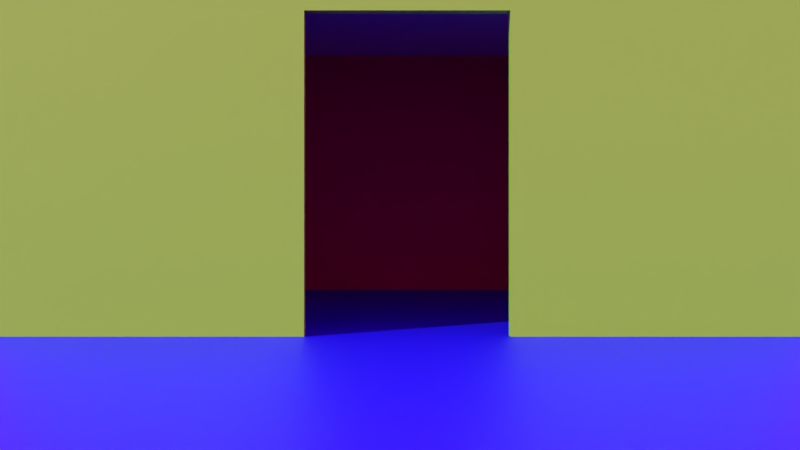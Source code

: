 # Source: Room_Test.blend  (saved by Blender 2.83.19; exported with 4.5.12 LTS)
import bpy
from mathutils import Matrix  # noqa: F401  (used for matrix-valued properties, if any)

bpy.ops.wm.read_factory_settings(use_empty=True)
scene = bpy.context.scene
scene.name = 'Scene'

# ---- collections
col_house = bpy.data.collections.new('House'); scene.collection.children.link(col_house)

# ---- images (referenced by path relative to the original .blend; pixels are not part of the script)
import os
ASSET_DIR = os.environ.get("B2B_ASSET_DIR", "")  # directory of the original .blend (textures are referenced by path, not embedded)
HERE = os.path.dirname(os.path.abspath(__file__))  # packed textures are extracted next to this script under _unpacked/

def load_image(name, relpath, width, height, colorspace="sRGB"):
    """Load a texture the original file referenced (path relative to the .blend, or extracted next to this script)."""
    p = next((c for c in (os.path.join(HERE, relpath), os.path.join(ASSET_DIR, relpath)) if relpath and os.path.exists(c)), "")
    if p:
        img = bpy.data.images.load(p, check_existing=True)
        img.name = name
    else:  # same state as the original file: an image datablock whose file is absent (Cycles renders it pink)
        img = bpy.data.images.new(name, width, height)
        img.source = "FILE"
        img.filepath = "//" + (relpath or name)
    img.colorspace_settings.name = colorspace
    return img
img_environment_hdr = load_image('environment.hdr', 'environment.hdr', 1024, 1024, 'Linear Rec.709')

# ---- materials (node trees are filled in below, after node groups)
mat_floor = bpy.data.materials.new('Floor')
mat_floor.use_transparent_shadow = False
mat_material = bpy.data.materials.new('Material')
mat_material.use_transparent_shadow = False
mat_material_002 = bpy.data.materials.new('Material.002')
mat_material_002.use_transparent_shadow = False

# ---- material node trees
mat_floor.use_nodes = True; mat_floor.node_tree.nodes.clear()
_N = mat_floor.node_tree.nodes; _L = mat_floor.node_tree.links
n0 = _N.new('ShaderNodeBsdfPrincipled'); n0.name = 'Principled BSDF'; n0.location = (10, 300)
n0.distribution = 'GGX'
n0.subsurface_method = 'BURLEY'
n0.inputs[0].default_value = (0.003354, 0.0, 0.8, 1.0)
n0.inputs[3].default_value = 1.45
n0.inputs[27].default_value = (0.0, 0.0, 0.0, 1.0)
n0.inputs[28].default_value = 1.0
n1 = _N.new('ShaderNodeOutputMaterial'); n1.name = 'Material Output'; n1.location = (300, 300)
_L.new(n0.outputs[0], n1.inputs[0])
n1.is_active_output = True
mat_material.use_nodes = True; mat_material.node_tree.nodes.clear()
_N = mat_material.node_tree.nodes; _L = mat_material.node_tree.links
n0 = _N.new('ShaderNodeBsdfPrincipled'); n0.name = 'Principled BSDF'; n0.location = (10, 300)
n0.distribution = 'GGX'
n0.subsurface_method = 'BURLEY'
n0.inputs[0].default_value = (0.8, 0.00407, 0.06347, 1.0)
n0.inputs[3].default_value = 1.45
n0.inputs[27].default_value = (0.0, 0.0, 0.0, 1.0)
n0.inputs[28].default_value = 1.0
n1 = _N.new('ShaderNodeOutputMaterial'); n1.name = 'Material Output'; n1.location = (300, 300)
_L.new(n0.outputs[0], n1.inputs[0])
n1.is_active_output = True
mat_material_002.use_nodes = True; mat_material_002.node_tree.nodes.clear()
_N = mat_material_002.node_tree.nodes; _L = mat_material_002.node_tree.links
n0 = _N.new('ShaderNodeBsdfPrincipled'); n0.name = 'Principled BSDF'; n0.location = (10, 300)
n0.distribution = 'GGX'
n0.subsurface_method = 'BURLEY'
n0.inputs[0].default_value = (0.2851, 0.8, 0.03676, 1.0)
n0.inputs[3].default_value = 1.45
n0.inputs[27].default_value = (0.0, 0.0, 0.0, 1.0)
n0.inputs[28].default_value = 1.0
n1 = _N.new('ShaderNodeOutputMaterial'); n1.name = 'Material Output'; n1.location = (300, 300)
_L.new(n0.outputs[0], n1.inputs[0])
n1.is_active_output = True

# ---- world
world_world = bpy.data.worlds.new('World'); scene.world = world_world
world_world.use_nodes = True; world_world.node_tree.nodes.clear()
_N = world_world.node_tree.nodes; _L = world_world.node_tree.links
n0 = _N.new('ShaderNodeBackground'); n0.name = 'Background'; n0.location = (132, 300)
n1 = _N.new('ShaderNodeOutputWorld'); n1.name = 'World Output'; n1.location = (343, 299)
n2 = _N.new('ShaderNodeMix'); n2.name = 'Mix'; n2.location = (-90, 301)
n2.data_type = 'RGBA'
n2.inputs[7].default_value = (0.05127, 0.05127, 0.05127, 1.0)
n3 = _N.new('ShaderNodeLightPath'); n3.name = 'Light Path'; n3.location = (-312, 302)
n3.width = 143
n4 = _N.new('ShaderNodeTexEnvironment'); n4.name = 'Environment Texture'; n4.location = (-367, 136)
n4.width = 202
n4.image = img_environment_hdr
_L.new(n0.outputs[0], n1.inputs[0])
_L.new(n4.outputs[0], n2.inputs[6])
_L.new(n3.outputs[0], n2.inputs[0])
_L.new(n2.outputs[2], n0.inputs[0])
n1.is_active_output = True
world_world.color = (0.05088, 0.05088, 0.05088)
world_world.use_sun_shadow = False
world_world.sun_shadow_jitter_overblur = 0.0
world_world.cycles.sampling_method = 'MANUAL'

# ---- cameras
cam_camera = bpy.data.cameras.new('Camera')
cam_camera.show_safe_areas = True

# ---- meshes
me_plane = bpy.data.meshes.new('Plane')
me_plane.from_pydata([(-1.0, -1.0, 0.0), (1.0, -1.0, 0.0), (-1.0, 1.0, 0.0), (1.0, 1.0, 0.0)], [], [(0, 1, 3, 2)])
_uv = me_plane.uv_layers.new(name='UVMap')
_uv.uv.foreach_set('vector', [0.0, 0.0, 1.0, 0.0, 1.0, 1.0, 0.0, 1.0])
me_plane.materials.append(mat_floor)
me_plane.use_remesh_fix_poles = True
me_plane.use_remesh_preserve_attributes = False
me_plane.use_mirror_vertex_groups = False
me_plane.update()
me_cube_001 = bpy.data.meshes.new('Cube.001')
me_cube_001.from_pydata([(0.0, 0.0, 0.0), (0.0, 0.0, 0.2), (0.0, 0.2, 0.0), (0.0, 0.2, 0.2), (0.2, 0.0, 0.0), (0.2, 0.0, 0.2), (0.2, 0.2, 0.0), (0.2, 0.2, 0.2)], [], [(0, 1, 3, 2), (2, 3, 7, 6), (6, 7, 5, 4), (4, 5, 1, 0), (2, 6, 4, 0), (7, 3, 1, 5)])
_uv = me_cube_001.uv_layers.new(name='UVMap')
_uv.uv.foreach_set('vector', [0.375, 0.0, 0.625, 0.0, 0.625, 0.25, 0.375, 0.25, 0.375, 0.25, 0.625, 0.25, 0.625, 0.5, 0.375, 0.5, 0.375, 0.5, 0.625, 0.5, 0.625, 0.75, 0.375, 0.75, 0.375, 0.75, 0.625, 0.75, 0.625, 1.0, 0.375, 1.0, 0.125, 0.5, 0.375, 0.5, 0.375, 0.75, 0.125, 0.75, 0.625, 0.5, 0.875, 0.5, 0.875, 0.75, 0.625, 0.75])
me_cube_001.materials.append(mat_material)
me_cube_001.use_remesh_fix_poles = True
me_cube_001.use_remesh_preserve_attributes = False
me_cube_001.use_mirror_vertex_groups = False
me_cube_001.update()
me_cube_002 = bpy.data.meshes.new('Cube.002')
me_cube_002.from_pydata([(0.0, 0.0, 0.0), (0.0, 0.0, 0.2), (0.0, 0.2, 0.0), (0.0, 0.2, 0.2), (0.2, 0.0, 0.0), (0.2, 0.0, 0.2), (0.2, 0.2, 0.0), (0.2, 0.2, 0.2)], [], [(0, 1, 3, 2), (2, 3, 7, 6), (6, 7, 5, 4), (4, 5, 1, 0), (2, 6, 4, 0), (7, 3, 1, 5)])
_uv = me_cube_002.uv_layers.new(name='UVMap')
_uv.uv.foreach_set('vector', [0.375, 0.0, 0.625, 0.0, 0.625, 0.25, 0.375, 0.25, 0.375, 0.25, 0.625, 0.25, 0.625, 0.5, 0.375, 0.5, 0.375, 0.5, 0.625, 0.5, 0.625, 0.75, 0.375, 0.75, 0.375, 0.75, 0.625, 0.75, 0.625, 1.0, 0.375, 1.0, 0.125, 0.5, 0.375, 0.5, 0.375, 0.75, 0.125, 0.75, 0.625, 0.5, 0.875, 0.5, 0.875, 0.75, 0.625, 0.75])
me_cube_002.use_remesh_fix_poles = True
me_cube_002.use_remesh_preserve_attributes = False
me_cube_002.use_mirror_vertex_groups = False
me_cube_002.update()
me_cube_004 = bpy.data.meshes.new('Cube.004')
me_cube_004.from_pydata([(0.0, 0.0, 0.0), (0.0, 0.0, 0.2), (0.0, 0.2, 0.0), (0.0, 0.2, 0.2), (0.2, 0.0, 0.0), (0.2, 0.0, 0.2), (0.2, 0.2, 0.0), (0.2, 0.2, 0.2)], [], [(0, 1, 3, 2), (2, 3, 7, 6), (6, 7, 5, 4), (4, 5, 1, 0), (2, 6, 4, 0), (7, 3, 1, 5)])
_uv = me_cube_004.uv_layers.new(name='UVMap')
_uv.uv.foreach_set('vector', [0.375, 0.0, 0.625, 0.0, 0.625, 0.25, 0.375, 0.25, 0.375, 0.25, 0.625, 0.25, 0.625, 0.5, 0.375, 0.5, 0.375, 0.5, 0.625, 0.5, 0.625, 0.75, 0.375, 0.75, 0.375, 0.75, 0.625, 0.75, 0.625, 1.0, 0.375, 1.0, 0.125, 0.5, 0.375, 0.5, 0.375, 0.75, 0.125, 0.75, 0.625, 0.5, 0.875, 0.5, 0.875, 0.75, 0.625, 0.75])
me_cube_004.use_remesh_fix_poles = True
me_cube_004.use_remesh_preserve_attributes = False
me_cube_004.use_mirror_vertex_groups = False
me_cube_004.update()
me_cube_006 = bpy.data.meshes.new('Cube.006')
me_cube_006.from_pydata([(0.0, 0.0, 0.0), (0.0, 0.0, 0.2), (0.0, 0.2, 0.0), (0.0, 0.2, 0.2), (0.2, 0.0, 0.0), (0.2, 0.0, 0.2), (0.2, 0.2, 0.0), (0.2, 0.2, 0.2)], [], [(0, 1, 3, 2), (2, 3, 7, 6), (6, 7, 5, 4), (4, 5, 1, 0), (2, 6, 4, 0), (7, 3, 1, 5)])
_uv = me_cube_006.uv_layers.new(name='UVMap')
_uv.uv.foreach_set('vector', [0.375, 0.0, 0.625, 0.0, 0.625, 0.25, 0.375, 0.25, 0.375, 0.25, 0.625, 0.25, 0.625, 0.5, 0.375, 0.5, 0.375, 0.5, 0.625, 0.5, 0.625, 0.75, 0.375, 0.75, 0.375, 0.75, 0.625, 0.75, 0.625, 1.0, 0.375, 1.0, 0.125, 0.5, 0.375, 0.5, 0.375, 0.75, 0.125, 0.75, 0.625, 0.5, 0.875, 0.5, 0.875, 0.75, 0.625, 0.75])
me_cube_006.use_remesh_fix_poles = True
me_cube_006.use_remesh_preserve_attributes = False
me_cube_006.use_mirror_vertex_groups = False
me_cube_006.update()
me_cube_003 = bpy.data.meshes.new('Cube.003')
me_cube_003.from_pydata([(0.0, 0.0, 0.0), (0.0, 0.0, 0.2), (0.0, 0.2, 0.0), (0.0, 0.2, 0.2), (0.2, 0.0, 0.0), (0.2, 0.0, 0.2), (0.2, 0.2, 0.0), (0.2, 0.2, 0.2), (0.07632, 0.2, 0.0), (0.07632, 0.2, 0.2), (0.07632, 0.0, 0.0), (0.07632, 0.0, 0.2), (0.1268, 0.2, 0.2), (0.1268, 0.0, 0.0), (0.1268, 0.2, 0.0), (0.1268, 0.0, 0.2), (0.0, 0.1627, 0.0), (0.0, 0.1627, 0.2), (0.2, 0.1627, 0.0), (0.2, 0.1627, 0.2), (0.07632, 0.1627, 0.2), (0.07632, 0.1627, 0.0), (0.1268, 0.1627, 0.2), (0.1268, 0.1627, 0.0)], [], [(16, 17, 3, 2), (14, 12, 7, 6), (18, 19, 5, 4), (10, 11, 1, 0), (23, 18, 4, 13), (20, 17, 1, 11), (16, 21, 10, 0), (2, 3, 9, 8), (4, 5, 15, 13), (19, 22, 15, 5), (8, 9, 12, 14), (8, 14, 23, 21), (7, 12, 22, 19), (2, 8, 21, 16), (12, 9, 20, 22), (9, 3, 17, 20), (14, 6, 18, 23), (6, 7, 19, 18), (0, 1, 17, 16), (11, 10, 21, 20), (23, 22, 20, 21), (13, 15, 22, 23)])
_uv = me_cube_003.uv_layers.new(name='UVMap')
_uv.uv.foreach_set('vector', [0.375, 0.125, 0.625, 0.125, 0.625, 0.25, 0.375, 0.25, 0.375, 0.4375, 0.625, 0.4375, 0.625, 0.5, 0.375, 0.5, 0.375, 0.625, 0.625, 0.625, 0.625, 0.75, 0.375, 0.75, 0.375, 0.875, 0.625, 0.875, 0.625, 1.0, 0.375, 1.0, 0.3125, 0.625, 0.375, 0.625, 0.375, 0.75, 0.3125, 0.75, 0.75, 0.625, 0.875, 0.625, 0.875, 0.75, 0.75, 0.75, 0.125, 0.625, 0.25, 0.625, 0.25, 0.75, 0.125, 0.75, 0.375, 0.25, 0.625, 0.25, 0.625, 0.375, 0.375, 0.375, 0.375, 0.75, 0.625, 0.75, 0.625, 0.8125, 0.375, 0.8125, 0.625, 0.625, 0.6875, 0.625, 0.6875, 0.75, 0.625, 0.75, 0.375, 0.375, 0.625, 0.375, 0.625, 0.4375, 0.375, 0.4375, 0.25, 0.5, 0.3125, 0.5, 0.3125, 0.625, 0.25, 0.625, 0.625, 0.5, 0.6875, 0.5, 0.6875, 0.625, 0.625, 0.625, 0.125, 0.5, 0.25, 0.5, 0.25, 0.625, 0.125, 0.625, 0.6875, 0.5, 0.75, 0.5, 0.75, 0.625, 0.6875, 0.625, 0.75, 0.5, 0.875, 0.5, 0.875, 0.625, 0.75, 0.625, 0.3125, 0.5, 0.375, 0.5, 0.375, 0.625, 0.3125, 0.625, 0.375, 0.5, 0.625, 0.5, 0.625, 0.625, 0.375, 0.625, 0.375, 0.0, 0.625, 0.0, 0.625, 0.125, 0.375, 0.125, 0.625, 0.875, 0.375, 0.875, 0.25, 0.625, 0.75, 0.625, 0.3125, 0.625, 0.6875, 0.625, 0.75, 0.625, 0.25, 0.625, 0.375, 0.8125, 0.625, 0.8125, 0.6875, 0.625, 0.3125, 0.625])
me_cube_003.materials.append(mat_material_002)
me_cube_003.use_remesh_fix_poles = True
me_cube_003.use_remesh_preserve_attributes = False
me_cube_003.use_mirror_vertex_groups = False
me_cube_003.update()

# ---- objects
ob_camera = bpy.data.objects.new('Camera', cam_camera)
ob_plane = bpy.data.objects.new('Plane', me_plane)
ob_cube_001 = bpy.data.objects.new('Cube.001', me_cube_001)
ob_cube_002 = bpy.data.objects.new('Cube.002', me_cube_002)
ob_cube_004 = bpy.data.objects.new('Cube.004', me_cube_004)
ob_cube_005 = bpy.data.objects.new('Cube.005', me_cube_006)
ob_cube_006 = bpy.data.objects.new('Cube.006', me_cube_003)

# ---- transforms, parenting, visibility, modifiers, constraints
ob_camera.location = (15.82, 0.03973, 0.9303)
ob_camera.rotation_euler = (1.571, 0.0, 1.571)
ob_camera.lineart.crease_threshold = 0.0
ob_plane.location = (0.0, 0.0, 0.0)
ob_plane.scale = (20.75, 20.75, 20.75)
ob_plane.lineart.crease_threshold = 0.0
ob_cube_001.location = (-0.2706, -3.364, -0.04887)
ob_cube_001.rotation_euler = (1.571, 0.0, 1.571)
ob_cube_001.scale = (34.09, 17.04, 0.6818)
ob_cube_001.lineart.crease_threshold = 0.0
ob_cube_002.location = (-0.2706, -3.364, -0.04887)
ob_cube_002.rotation_euler = (1.571, 0.0, 6.283)
ob_cube_002.scale = (34.09, 17.04, 0.6818)
ob_cube_002.lineart.crease_threshold = 0.0
ob_cube_004.location = (6.547, 3.454, -0.04887)
ob_cube_004.rotation_euler = (1.571, 0.0, 9.425)
ob_cube_004.scale = (34.09, 17.04, 0.6818)
ob_cube_004.lineart.crease_threshold = 0.0
ob_cube_005.location = (-0.2641, -3.486, 3.36)
ob_cube_005.scale = (34.09, 35.36, 0.6818)
ob_cube_005.lineart.crease_threshold = 0.0
ob_cube_006.location = (6.411, -3.364, -0.04887)
ob_cube_006.rotation_euler = (1.571, 0.0, 7.854)
ob_cube_006.scale = (34.09, 17.04, 0.6818)
ob_cube_006.lineart.crease_threshold = 0.0

# ---- collection membership
scene.collection.objects.link(ob_camera)
scene.collection.objects.link(ob_plane)
col_house.objects.link(ob_cube_001)
col_house.objects.link(ob_cube_002)
col_house.objects.link(ob_cube_004)
col_house.objects.link(ob_cube_005)
col_house.objects.link(ob_cube_006)

# ---- scene / render settings (as saved in the file)
scene.camera = ob_camera
scene.frame_start = 0; scene.frame_end = 250; scene.frame_set(0)
scene.render.engine = 'BLENDER_EEVEE_NEXT'
scene.render.resolution_percentage = 50
scene.render.dither_intensity = 0.0
scene.cycles.use_denoising = False
scene.cycles.samples = 128
scene.cycles.sampling_pattern = 'TABULATED_SOBOL'
scene.cycles.use_adaptive_sampling = False
scene.cycles.use_light_tree = False
scene.cycles.blur_glossy = 0.0
scene.cycles.sample_clamp_indirect = 0.0
scene.eevee.gi_cubemap_resolution = '256'
scene.view_settings.view_transform = 'Standard'
bpy.context.view_layer.update()

# ---- added for rendering (the .blend has no usable light): sun
light_auto_sun = bpy.data.lights.new('AutoSun', 'SUN')
light_auto_sun.energy = 3.0
light_auto_sun.angle = 0.0523599
ob_auto_sun = bpy.data.objects.new('AutoSun', light_auto_sun)
scene.collection.objects.link(ob_auto_sun)
ob_auto_sun.rotation_euler = (0.872665, 0.174533, 0.523599)
bpy.context.view_layer.update()
